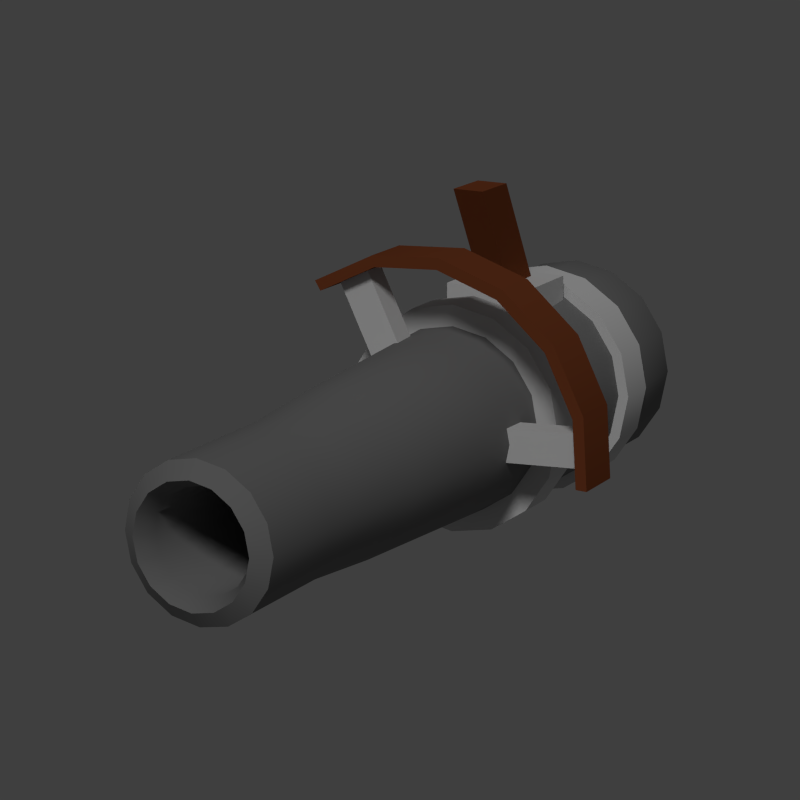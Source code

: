 # Source: Weapon_PortableCannon.blend  (saved by Blender 2.78.0; exported with 4.5.12 LTS)
import bpy
from mathutils import Matrix  # noqa: F401  (used for matrix-valued properties, if any)

bpy.ops.wm.read_factory_settings(use_empty=True)
scene = bpy.context.scene
scene.name = 'Weapon Models'

# ---- collections
col_collection_1 = bpy.data.collections.new('Collection 1'); scene.collection.children.link(col_collection_1)

# ---- materials (node trees are filled in below, after node groups)
mat_weapon_pc_metal = bpy.data.materials.new('Weapon_PC_Metal')
mat_weapon_pc_metal.alpha_threshold = 0.0
mat_weapon_pc_metal.use_transparent_shadow = False
mat_weapon_pc_metal.diffuse_color = (0.2019, 0.2019, 0.2019, 1.0)
mat_weapon_pc_metal.roughness = 0.5
mat_weapon_pc_wood = bpy.data.materials.new('Weapon_PC_Wood')
mat_weapon_pc_wood.alpha_threshold = 0.0
mat_weapon_pc_wood.use_transparent_shadow = False
mat_weapon_pc_wood.diffuse_color = (0.2019, 0.0539, 0.01963, 1.0)
mat_weapon_pc_wood.roughness = 0.5
mat_weapon_pc_metal_2 = bpy.data.materials.new('Weapon_PC_Metal_2')
mat_weapon_pc_metal_2.alpha_threshold = 0.0
mat_weapon_pc_metal_2.use_transparent_shadow = False
mat_weapon_pc_metal_2.diffuse_color = (0.6982, 0.6982, 0.6982, 1.0)
mat_weapon_pc_metal_2.roughness = 0.5

# ---- material node trees

# ---- world
world_world = bpy.data.worlds.new('World'); scene.world = world_world
world_world.use_sun_shadow = False
world_world.sun_shadow_jitter_overblur = 0.0
world_world.cycles.sampling_method = 'MANUAL'
world_world.light_settings.ao_factor = 0.1

# ---- cameras
cam_camera_01_angle = bpy.data.cameras.new('Camera_01_Angle')
cam_camera_01_angle.clip_end = 100.0
cam_camera_01_angle.lens = 109.8
cam_camera_01_angle.sensor_width = 32.0
cam_camera_01_angle.sensor_height = 18.0
cam_camera_01_angle.ortho_scale = 2.5
cam_camera_01_angle.display_size = 2.0
cam_camera_01_angle.dof.focus_distance = 0.0
cam_camera_01_angle.dof.aperture_fstop = 128.0
cam_camera_01_angle.dof.aperture_blades = 6
cam_camera_06_back = bpy.data.cameras.new('Camera_06_Back')
cam_camera_06_back.type = 'ORTHO'
cam_camera_06_back.clip_end = 100.0
cam_camera_06_back.lens = 35.0
cam_camera_06_back.sensor_width = 32.0
cam_camera_06_back.sensor_height = 18.0
cam_camera_06_back.ortho_scale = 1.0
cam_camera_06_back.display_size = 2.0
cam_camera_06_back.dof.focus_distance = 0.0
cam_camera_06_back.dof.aperture_fstop = 128.0
cam_camera_06_back.dof.aperture_blades = 6
cam_camera_04_bottom = bpy.data.cameras.new('Camera_04_Bottom')
cam_camera_04_bottom.type = 'ORTHO'
cam_camera_04_bottom.clip_end = 100.0
cam_camera_04_bottom.lens = 35.0
cam_camera_04_bottom.sensor_width = 32.0
cam_camera_04_bottom.sensor_height = 18.0
cam_camera_04_bottom.ortho_scale = 2.5
cam_camera_04_bottom.display_size = 2.0
cam_camera_04_bottom.dof.focus_distance = 0.0
cam_camera_04_bottom.dof.aperture_fstop = 128.0
cam_camera_04_bottom.dof.aperture_blades = 6
cam_camera_03_top = bpy.data.cameras.new('Camera_03_Top')
cam_camera_03_top.type = 'ORTHO'
cam_camera_03_top.clip_end = 100.0
cam_camera_03_top.lens = 35.0
cam_camera_03_top.sensor_width = 32.0
cam_camera_03_top.sensor_height = 18.0
cam_camera_03_top.ortho_scale = 2.5
cam_camera_03_top.display_size = 2.0
cam_camera_03_top.dof.focus_distance = 0.0
cam_camera_03_top.dof.aperture_fstop = 128.0
cam_camera_03_top.dof.aperture_blades = 6
cam_camera_02_sideleft = bpy.data.cameras.new('Camera_02_SideLeft')
cam_camera_02_sideleft.type = 'ORTHO'
cam_camera_02_sideleft.clip_end = 100.0
cam_camera_02_sideleft.lens = 35.0
cam_camera_02_sideleft.sensor_width = 32.0
cam_camera_02_sideleft.sensor_height = 18.0
cam_camera_02_sideleft.ortho_scale = 2.25
cam_camera_02_sideleft.display_size = 2.0
cam_camera_02_sideleft.dof.focus_distance = 0.0
cam_camera_02_sideleft.dof.aperture_fstop = 128.0
cam_camera_02_sideleft.dof.aperture_blades = 6
cam_camera_05_front = bpy.data.cameras.new('Camera_05_Front')
cam_camera_05_front.type = 'ORTHO'
cam_camera_05_front.clip_end = 100.0
cam_camera_05_front.lens = 35.0
cam_camera_05_front.sensor_width = 32.0
cam_camera_05_front.sensor_height = 18.0
cam_camera_05_front.ortho_scale = 1.0
cam_camera_05_front.display_size = 2.0
cam_camera_05_front.dof.focus_distance = 0.0
cam_camera_05_front.dof.aperture_fstop = 128.0
cam_camera_05_front.dof.aperture_blades = 6

# ---- lights
light_sun_003 = bpy.data.lights.new('Sun.003', 'SUN')
light_sun_003.transmission_factor = 0.0
light_sun_003.angle = 0.1993
light_sun_003.energy = 0.05
light_sun_003.shadow_buffer_clip_start = 0.5
light_sun_003.shadow_soft_size = 0.1
light_sun_003.shadow_cascade_max_distance = 1000.0
light_sun_003.cycles.use_multiple_importance_sampling = False
light_sun_001 = bpy.data.lights.new('Sun.001', 'SUN')
light_sun_001.transmission_factor = 0.0
light_sun_001.angle = 0.1993
light_sun_001.energy = 1.0
light_sun_001.shadow_buffer_clip_start = 0.5
light_sun_001.shadow_soft_size = 0.1
light_sun_001.shadow_cascade_max_distance = 1000.0
light_sun_001.cycles.use_multiple_importance_sampling = False

# ---- meshes
me_cylinder_001 = bpy.data.meshes.new('Cylinder.001')
me_cylinder_001.from_pydata([(6.873e-08, -0.03006, -0.175), (7.412e-08, -0.9, -0.2267), (0.0861, -0.03006, -0.1921), (0.06633, -0.9, -0.2399), (0.1591, -0.03006, -0.2409), (0.1226, -0.9, -0.2774), (0.2079, -0.03006, -0.3139), (0.1601, -0.9, -0.3337), (0.225, -0.03006, -0.4), (0.1733, -0.9, -0.4), (0.2079, -0.03006, -0.4861), (0.1601, -0.9, -0.4663), (0.1591, -0.03006, -0.5591), (0.1226, -0.9, -0.5226), (0.0861, -0.03006, -0.6079), (0.06633, -0.9, -0.5601), (1.027e-07, -0.03006, -0.625), (1.003e-07, -0.9, -0.5733), (-0.0861, -0.03006, -0.6079), (-0.06633, -0.9, -0.5601), (-0.1591, -0.03006, -0.5591), (-0.1226, -0.9, -0.5226), (-0.2079, -0.03006, -0.4861), (-0.1601, -0.9, -0.4663), (-0.225, -0.03006, -0.4), (-0.1733, -0.9, -0.4), (-0.2079, -0.03006, -0.3139), (-0.1601, -0.9, -0.3337), (-0.1591, -0.03006, -0.2409), (-0.1226, -0.9, -0.2774), (-0.0861, -0.03006, -0.1921), (-0.06633, -0.9, -0.2399), (7.412e-08, -1.016, -0.2267), (0.06633, -1.016, -0.2399), (0.1226, -1.016, -0.2774), (0.1601, -1.016, -0.3337), (0.1733, -1.016, -0.4), (0.1601, -1.016, -0.4663), (0.1226, -1.016, -0.5226), (0.06633, -1.016, -0.5601), (1.003e-07, -1.016, -0.5733), (-0.06633, -1.016, -0.5601), (-0.1226, -1.016, -0.5226), (-0.1601, -1.016, -0.4663), (-0.1733, -1.016, -0.4), (-0.1601, -1.016, -0.3337), (-0.1226, -1.016, -0.2774), (-0.06633, -1.016, -0.2399), (7.412e-08, -1.228, -0.2267), (0.06633, -1.228, -0.2399), (0.1226, -1.228, -0.2774), (0.1601, -1.228, -0.3337), (0.1733, -1.228, -0.4), (0.1601, -1.228, -0.4663), (0.1226, -1.228, -0.5226), (0.06633, -1.228, -0.5601), (1.003e-07, -1.228, -0.5733), (-0.06633, -1.228, -0.5601), (-0.1226, -1.228, -0.5226), (-0.1601, -1.228, -0.4663), (-0.1733, -1.228, -0.4), (-0.1601, -1.228, -0.3337), (-0.1226, -1.228, -0.2774), (-0.06633, -1.228, -0.2399), (7.714e-08, -1.256, -0.2643), (0.05191, -1.256, -0.2747), (0.09593, -1.256, -0.3041), (0.1253, -1.256, -0.3481), (0.1357, -1.256, -0.4), (0.1253, -1.256, -0.4519), (0.09593, -1.256, -0.4959), (0.05191, -1.256, -0.5253), (9.763e-08, -1.256, -0.5357), (-0.05191, -1.256, -0.5253), (-0.09593, -1.256, -0.4959), (-0.1253, -1.256, -0.4519), (-0.1357, -1.256, -0.4), (-0.1253, -1.256, -0.3481), (-0.09593, -1.256, -0.3041), (-0.05191, -1.256, -0.2747), (7.982e-08, -1.211, -0.2874), (0.0431, -1.211, -0.2959), (0.07964, -1.211, -0.3204), (0.1041, -1.211, -0.3569), (0.1126, -1.211, -0.4), (0.1041, -1.211, -0.4431), (0.07964, -1.211, -0.4796), (0.0431, -1.211, -0.5041), (9.683e-08, -1.211, -0.5126), (-0.0431, -1.211, -0.5041), (-0.07964, -1.211, -0.4796), (-0.1041, -1.211, -0.4431), (-0.1126, -1.211, -0.4), (-0.1041, -1.211, -0.3569), (-0.07964, -1.211, -0.3204), (-0.0431, -1.211, -0.2959), (7.982e-08, 0.03439, -0.2874), (0.0431, 0.03439, -0.2959), (0.07964, 0.03439, -0.3204), (0.1041, 0.03439, -0.3569), (0.1126, 0.03439, -0.4), (0.1041, 0.03439, -0.4431), (0.07964, 0.03439, -0.4796), (0.0431, 0.03439, -0.5041), (9.683e-08, 0.03439, -0.5126), (-0.0431, 0.03439, -0.5041), (-0.07964, 0.03439, -0.4796), (-0.1041, 0.03439, -0.4431), (-0.1126, 0.03439, -0.4), (-0.1041, 0.03439, -0.3569), (-0.07964, 0.03439, -0.3204), (-0.0431, 0.03439, -0.2959), (6.925e-08, 0.2634, -0.152), (0.09491, 0.2634, -0.1709), (0.1754, 0.2634, -0.2246), (0.2291, 0.2634, -0.3051), (0.248, 0.2634, -0.4), (0.2291, 0.2634, -0.4949), (0.1754, 0.2634, -0.5754), (0.09491, 0.2634, -0.6291), (1.067e-07, 0.2634, -0.648), (-0.09491, 0.2634, -0.6291), (-0.1754, 0.2634, -0.5754), (-0.2291, 0.2634, -0.4949), (-0.248, 0.2634, -0.4), (-0.2291, 0.2634, -0.3051), (-0.1754, 0.2634, -0.2246), (-0.09491, 0.2634, -0.1709), (7.222e-08, 0.4507, -0.152), (0.09491, 0.4507, -0.1709), (0.1754, 0.4507, -0.2246), (0.2291, 0.4507, -0.3051), (0.248, 0.4507, -0.4), (0.2291, 0.4507, -0.4949), (0.1754, 0.4507, -0.5754), (0.09491, 0.4507, -0.6291), (1.097e-07, 0.4507, -0.648), (-0.09491, 0.4507, -0.6291), (-0.1754, 0.4507, -0.5754), (-0.2291, 0.4507, -0.4949), (-0.248, 0.4507, -0.4), (-0.2291, 0.4507, -0.3051), (-0.1754, 0.4507, -0.2246), (-0.09491, 0.4507, -0.1709), (7.983e-08, 0.566, -0.2138), (0.07124, 0.566, -0.228), (0.1316, 0.566, -0.2684), (0.172, 0.566, -0.3288), (0.1862, 0.566, -0.4), (0.172, 0.566, -0.4712), (0.1316, 0.566, -0.5316), (0.07124, 0.566, -0.572), (1.079e-07, 0.566, -0.5862), (-0.07124, 0.566, -0.572), (-0.1316, 0.566, -0.5316), (-0.172, 0.566, -0.4712), (-0.1862, 0.566, -0.4), (-0.172, 0.566, -0.3288), (-0.1316, 0.566, -0.2684), (-0.07124, 0.566, -0.228), (8.614e-08, 0.6573, -0.3026), (0.03728, 0.6573, -0.31), (0.06888, 0.6573, -0.3311), (0.09, 0.6573, -0.3627), (0.09742, 0.6573, -0.4), (0.09, 0.6573, -0.4373), (0.06888, 0.6573, -0.4689), (0.03728, 0.6573, -0.49), (1.009e-07, 0.6573, -0.4974), (-0.03728, 0.6573, -0.49), (-0.06888, 0.6573, -0.4689), (-0.09, 0.6573, -0.4373), (-0.09742, 0.6573, -0.4), (-0.09, 0.6573, -0.3627), (-0.06888, 0.6573, -0.3311), (-0.03728, 0.6573, -0.31), (1.171e-07, -0.087, -0.1332), (1.171e-07, -0.187, -0.1332), (0.1021, -0.087, -0.1535), (0.1021, -0.187, -0.1535), (0.1887, -0.087, -0.2113), (0.1887, -0.187, -0.2113), (0.2465, -0.087, -0.2979), (0.2465, -0.187, -0.2979), (0.2668, -0.087, -0.4), (0.2668, -0.187, -0.4), (0.2465, -0.087, -0.5021), (0.2465, -0.187, -0.5021), (0.1887, -0.087, -0.5887), (0.1887, -0.187, -0.5887), (0.1021, -0.087, -0.6465), (0.1021, -0.187, -0.6465), (1.574e-07, -0.087, -0.6668), (1.574e-07, -0.187, -0.6668), (-0.1021, -0.087, -0.6465), (-0.1021, -0.187, -0.6465), (-0.1887, -0.087, -0.5887), (-0.1887, -0.187, -0.5887), (-0.2465, -0.087, -0.5021), (-0.2465, -0.187, -0.5021), (-0.2668, -0.087, -0.4), (-0.2668, -0.187, -0.4), (-0.2465, -0.087, -0.2979), (-0.2465, -0.187, -0.2979), (-0.1887, -0.087, -0.2113), (-0.1887, -0.187, -0.2113), (-0.1021, -0.087, -0.1535), (-0.1021, -0.187, -0.1535), (7.052e-08, -0.3634, -0.1922), (7.232e-08, -0.6967, -0.2094), (0.07292, -0.6967, -0.2239), (0.07951, -0.3634, -0.208), (0.1347, -0.6967, -0.2653), (0.1469, -0.3634, -0.2531), (0.1761, -0.6967, -0.3271), (0.192, -0.3634, -0.3205), (0.1906, -0.6967, -0.4), (0.2078, -0.3634, -0.4), (0.1761, -0.6967, -0.4729), (0.192, -0.3634, -0.4795), (0.1347, -0.6967, -0.5347), (0.1469, -0.3634, -0.5469), (0.07292, -0.6967, -0.5761), (0.07951, -0.3634, -0.592), (1.011e-07, -0.6967, -0.5906), (1.019e-07, -0.3634, -0.6078), (-0.07292, -0.6967, -0.5761), (-0.07951, -0.3634, -0.592), (-0.1347, -0.6967, -0.5347), (-0.1469, -0.3634, -0.5469), (-0.1761, -0.6967, -0.4729), (-0.192, -0.3634, -0.4795), (-0.1906, -0.6967, -0.4), (-0.2078, -0.3634, -0.4), (-0.1761, -0.6967, -0.3271), (-0.192, -0.3634, -0.3205), (-0.1347, -0.6967, -0.2653), (-0.1469, -0.3634, -0.2531), (-0.07292, -0.6967, -0.2239), (-0.07951, -0.3634, -0.208), (1.171e-07, 0.2834, -0.1332), (1.171e-07, 0.1834, -0.1332), (0.1021, 0.2834, -0.1535), (0.1021, 0.1834, -0.1535), (0.1887, 0.2834, -0.2113), (0.1887, 0.1834, -0.2113), (0.2465, 0.2834, -0.2979), (0.2465, 0.1834, -0.2979), (0.2668, 0.2834, -0.4), (0.2668, 0.1834, -0.4), (0.2465, 0.2834, -0.5021), (0.2465, 0.1834, -0.5021), (0.1887, 0.2834, -0.5887), (0.1887, 0.1834, -0.5887), (0.1021, 0.2834, -0.6465), (0.1021, 0.1834, -0.6465), (1.574e-07, 0.2834, -0.6668), (1.574e-07, 0.1834, -0.6668), (-0.1021, 0.2834, -0.6465), (-0.1021, 0.1834, -0.6465), (-0.1887, 0.2834, -0.5887), (-0.1887, 0.1834, -0.5887), (-0.2465, 0.2834, -0.5021), (-0.2465, 0.1834, -0.5021), (-0.2668, 0.2834, -0.4), (-0.2668, 0.1834, -0.4), (-0.2465, 0.2834, -0.2979), (-0.2465, 0.1834, -0.2979), (-0.1887, 0.2834, -0.2113), (-0.1887, 0.1834, -0.2113), (-0.1021, 0.2834, -0.1535), (-0.1021, 0.1834, -0.1535), (-0.1, -0.03006, -0.275), (-0.1, -0.03006, -0.125), (-0.1, 0.1699, -0.275), (-0.1, 0.1699, -0.125), (0.1, -0.03006, -0.275), (0.1, -0.03006, -0.125), (0.1, 0.1699, -0.275), (0.1, 0.1699, -0.125), (-0.03667, 0.01132, -0.125), (-0.03667, 0.1286, -0.125), (0.03667, 0.01132, -0.125), (0.03667, 0.1286, -0.125), (-0.03667, -0.119, 0.1156), (-0.03667, -0.001773, 0.1156), (0.03667, -0.119, 0.1156), (0.03667, -0.001773, 0.1156), (0.2044, -0.2223, -0.04597), (0.2044, -0.3423, -0.04597), (0.3291, -0.2223, -0.1553), (0.3291, -0.3423, -0.1553), (0.4024, -0.2223, -0.304), (0.4024, -0.3423, -0.304), (0.4133, -0.2223, -0.4695), (0.4133, -0.3423, -0.4695), (-0.2668, -0.2223, -0.07685), (-0.2668, -0.3423, -0.07685), (-0.1181, -0.2223, -0.003508), (-0.1181, -0.3423, -0.003508), (0.04738, -0.2223, 0.007337), (0.04738, -0.3423, 0.007337), (0.1905, -0.3423, -0.07009), (0.3078, -0.2223, -0.173), (0.3078, -0.3423, -0.173), (0.3768, -0.3423, -0.313), (0.3871, -0.2223, -0.4687), (0.3871, -0.3423, -0.4687), (-0.253, -0.2223, -0.09916), (-0.253, -0.3423, -0.09916), (-0.1131, -0.2223, -0.03013), (-0.1131, -0.3423, -0.03013), (0.04268, -0.3423, -0.01992), (0.1905, -0.2223, -0.07009), (0.3768, -0.2223, -0.313), (0.04268, -0.2223, -0.01992), (0.3794, -0.3123, -0.3519), (0.3845, -0.2523, -0.4298), (0.3845, -0.3123, -0.4298), (0.3794, -0.2523, -0.3519), (0.1299, -0.3123, -0.3683), (0.135, -0.3123, -0.4461), (0.1299, -0.2523, -0.3683), (0.135, -0.2523, -0.4461), (-0.218, -0.2523, -0.0819), (-0.218, -0.3123, -0.0819), (-0.148, -0.2523, -0.04739), (-0.148, -0.3123, -0.04739), (-0.03748, -0.2523, -0.2716), (-0.1075, -0.2523, -0.3061), (-0.1075, -0.3123, -0.3061), (-0.03748, -0.3123, -0.2716)], [], [(209, 1, 3, 210), (210, 3, 5, 212), (212, 5, 7, 214), (214, 7, 9, 216), (216, 9, 11, 218), (218, 11, 13, 220), (220, 13, 15, 222), (222, 15, 17, 224), (224, 17, 19, 226), (226, 19, 21, 228), (228, 21, 23, 230), (230, 23, 25, 232), (232, 25, 27, 234), (234, 27, 29, 236), (17, 15, 39, 40), (238, 31, 1, 209), (236, 29, 31, 238), (10, 12, 118, 117), (45, 44, 60, 61), (3, 1, 32, 33), (27, 25, 44, 45), (13, 11, 37, 38), (23, 21, 42, 43), (1, 31, 47, 32), (9, 7, 35, 36), (19, 17, 40, 41), (29, 27, 45, 46), (5, 3, 33, 34), (15, 13, 38, 39), (25, 23, 43, 44), (11, 9, 36, 37), (21, 19, 41, 42), (31, 29, 46, 47), (7, 5, 34, 35), (59, 58, 74, 75), (38, 37, 53, 54), (46, 45, 61, 62), (39, 38, 54, 55), (47, 46, 62, 63), (40, 39, 55, 56), (33, 32, 48, 49), (32, 47, 63, 48), (41, 40, 56, 57), (34, 33, 49, 50), (42, 41, 57, 58), (35, 34, 50, 51), (43, 42, 58, 59), (36, 35, 51, 52), (44, 43, 59, 60), (37, 36, 52, 53), (65, 64, 80, 81), (52, 51, 67, 68), (60, 59, 75, 76), (53, 52, 68, 69), (61, 60, 76, 77), (54, 53, 69, 70), (62, 61, 77, 78), (55, 54, 70, 71), (63, 62, 78, 79), (56, 55, 71, 72), (49, 48, 64, 65), (48, 63, 79, 64), (57, 56, 72, 73), (50, 49, 65, 66), (58, 57, 73, 74), (51, 50, 66, 67), (86, 85, 101, 102), (64, 79, 95, 80), (73, 72, 88, 89), (66, 65, 81, 82), (74, 73, 89, 90), (67, 66, 82, 83), (75, 74, 90, 91), (68, 67, 83, 84), (76, 75, 91, 92), (69, 68, 84, 85), (77, 76, 92, 93), (70, 69, 85, 86), (78, 77, 93, 94), (71, 70, 86, 87), (79, 78, 94, 95), (72, 71, 87, 88), (97, 96, 111, 110, 109, 108, 107, 106, 105, 104, 103, 102, 101, 100, 99, 98), (94, 93, 109, 110), (87, 86, 102, 103), (95, 94, 110, 111), (88, 87, 103, 104), (81, 80, 96, 97), (80, 95, 111, 96), (89, 88, 104, 105), (82, 81, 97, 98), (90, 89, 105, 106), (83, 82, 98, 99), (91, 90, 106, 107), (84, 83, 99, 100), (92, 91, 107, 108), (85, 84, 100, 101), (93, 92, 108, 109), (112, 113, 129, 128), (20, 22, 123, 122), (30, 0, 112, 127), (6, 8, 116, 115), (16, 18, 121, 120), (26, 28, 126, 125), (2, 4, 114, 113), (12, 14, 119, 118), (22, 24, 124, 123), (8, 10, 117, 116), (18, 20, 122, 121), (28, 30, 127, 126), (4, 6, 115, 114), (14, 16, 120, 119), (0, 2, 113, 112), (24, 26, 125, 124), (133, 134, 150, 149), (127, 112, 128, 143), (120, 121, 137, 136), (113, 114, 130, 129), (121, 122, 138, 137), (114, 115, 131, 130), (122, 123, 139, 138), (115, 116, 132, 131), (123, 124, 140, 139), (116, 117, 133, 132), (124, 125, 141, 140), (117, 118, 134, 133), (125, 126, 142, 141), (118, 119, 135, 134), (126, 127, 143, 142), (119, 120, 136, 135), (154, 155, 171, 170), (141, 142, 158, 157), (134, 135, 151, 150), (142, 143, 159, 158), (135, 136, 152, 151), (128, 129, 145, 144), (143, 128, 144, 159), (136, 137, 153, 152), (129, 130, 146, 145), (137, 138, 154, 153), (130, 131, 147, 146), (138, 139, 155, 154), (131, 132, 148, 147), (139, 140, 156, 155), (132, 133, 149, 148), (140, 141, 157, 156), (160, 161, 162, 163, 164, 165, 166, 167, 168, 169, 170, 171, 172, 173, 174, 175), (147, 148, 164, 163), (155, 156, 172, 171), (148, 149, 165, 164), (156, 157, 173, 172), (149, 150, 166, 165), (157, 158, 174, 173), (150, 151, 167, 166), (158, 159, 175, 174), (151, 152, 168, 167), (144, 145, 161, 160), (159, 144, 160, 175), (152, 153, 169, 168), (145, 146, 162, 161), (153, 154, 170, 169), (146, 147, 163, 162), (176, 177, 179, 178), (178, 179, 181, 180), (180, 181, 183, 182), (182, 183, 185, 184), (184, 185, 187, 186), (186, 187, 189, 188), (188, 189, 191, 190), (190, 191, 193, 192), (192, 193, 195, 194), (194, 195, 197, 196), (196, 197, 199, 198), (198, 199, 201, 200), (200, 201, 203, 202), (202, 203, 205, 204), (179, 177, 207, 205, 203, 201, 199, 197, 195, 193, 191, 189, 187, 185, 183, 181), (206, 207, 177, 176), (204, 205, 207, 206), (176, 178, 180, 182, 184, 186, 188, 190, 192, 194, 196, 198, 200, 202, 204, 206), (28, 237, 239, 30), (237, 236, 238, 239), (30, 239, 208, 0), (239, 238, 209, 208), (26, 235, 237, 28), (235, 234, 236, 237), (24, 233, 235, 26), (233, 232, 234, 235), (22, 231, 233, 24), (231, 230, 232, 233), (20, 229, 231, 22), (229, 228, 230, 231), (18, 227, 229, 20), (227, 226, 228, 229), (16, 225, 227, 18), (225, 224, 226, 227), (14, 223, 225, 16), (223, 222, 224, 225), (12, 221, 223, 14), (221, 220, 222, 223), (10, 219, 221, 12), (219, 218, 220, 221), (8, 217, 219, 10), (217, 216, 218, 219), (6, 215, 217, 8), (215, 214, 216, 217), (4, 213, 215, 6), (213, 212, 214, 215), (2, 211, 213, 4), (211, 210, 212, 213), (0, 208, 211, 2), (208, 209, 210, 211), (240, 241, 243, 242), (242, 243, 245, 244), (244, 245, 247, 246), (246, 247, 249, 248), (248, 249, 251, 250), (250, 251, 253, 252), (252, 253, 255, 254), (254, 255, 257, 256), (256, 257, 259, 258), (258, 259, 261, 260), (260, 261, 263, 262), (262, 263, 265, 264), (264, 265, 267, 266), (266, 267, 269, 268), (243, 241, 271, 269, 267, 265, 263, 261, 259, 257, 255, 253, 251, 249, 247, 245), (270, 271, 241, 240), (268, 269, 271, 270), (240, 242, 244, 246, 248, 250, 252, 254, 256, 258, 260, 262, 264, 266, 268, 270), (273, 275, 274, 272), (275, 279, 278, 274), (279, 277, 276, 278), (277, 273, 272, 276), (272, 274, 278, 276), (277, 279, 275, 273), (282, 280, 281, 283), (286, 287, 285, 284), (282, 283, 287, 286), (281, 280, 284, 285), (280, 282, 286, 284), (283, 281, 285, 287), (288, 289, 291, 290), (290, 291, 293, 292), (292, 293, 295, 294), (296, 297, 299, 298), (298, 299, 301, 300), (300, 301, 289, 288), (296, 298, 310, 308), (299, 297, 309, 311), (291, 289, 302, 304), (301, 299, 311, 312), (293, 291, 304, 305), (289, 301, 312, 302), (295, 293, 305, 307), (302, 312, 315, 313), (288, 290, 303, 313), (298, 300, 315, 310), (290, 292, 314, 303), (300, 288, 313, 315), (292, 294, 306, 314), (311, 309, 308, 310), (307, 305, 314, 306), (295, 307, 306, 294), (312, 311, 310, 315), (304, 302, 313, 303), (296, 308, 309, 297), (305, 304, 303, 314), (318, 317, 319, 316), (321, 320, 322, 323), (317, 318, 321, 323), (316, 319, 322, 320), (319, 317, 323, 322), (318, 316, 320, 321), (327, 326, 324, 325), (331, 330, 329, 328), (326, 327, 331, 328), (324, 326, 328, 329), (325, 324, 329, 330), (327, 325, 330, 331)])
me_cylinder_001.polygons.foreach_set('use_smooth', [True] * 280)
me_cylinder_001.polygons.foreach_set('material_index', [0, 0, 0, 0, 0, 0, 0, 0, 0, 0, 0, 0, 0, 0, 0, 0, 0, 0, 0, 0, 0, 0, 0, 0, 0, 0, 0, 0, 0, 0, 0, 0, 0, 0, 0, 0, 0, 0, 0, 0, 0, 0, 0, 0, 0, 0, 0, 0, 0, 0, 0, 0, 0, 0, 0, 0, 0, 0, 0, 0, 0, 0, 0, 0, 0, 0, 0, 0, 0, 0, 0, 0, 0, 0, 0, 0, 0, 0, 0, 0, 0, 0, 0, 0, 0, 0, 0, 0, 0, 0, 0, 0, 0, 0, 0, 0, 0, 0, 0, 0, 0, 0, 0, 0, 0, 0, 0, 0, 0, 0, 0, 0, 0, 0, 0, 0, 0, 0, 0, 0, 0, 0, 0, 0, 0, 0, 0, 0, 0, 0, 0, 0, 0, 0, 0, 0, 0, 0, 0, 0, 0, 0, 0, 0, 0, 0, 0, 0, 0, 0, 0, 0, 0, 0, 0, 0, 0, 0, 0, 0, 0, 0, 2, 2, 2, 2, 2, 2, 2, 2, 2, 2, 2, 2, 2, 2, 2, 2, 2, 2, 0, 0, 0, 0, 0, 0, 0, 0, 0, 0, 0, 0, 0, 0, 0, 0, 0, 0, 0, 0, 0, 0, 0, 0, 0, 0, 0, 0, 0, 0, 0, 0, 2, 2, 2, 2, 2, 2, 2, 2, 2, 2, 2, 2, 2, 2, 2, 2, 2, 2, 2, 2, 2, 2, 2, 2, 1, 1, 1, 1, 1, 1, 1, 1, 1, 1, 1, 1, 1, 1, 1, 1, 1, 1, 1, 1, 1, 1, 1, 1, 1, 1, 1, 1, 1, 1, 1, 1, 2, 2, 2, 2, 2, 2, 2, 2, 2, 2, 2, 2])
me_cylinder_001.materials.append(mat_weapon_pc_metal)
me_cylinder_001.materials.append(mat_weapon_pc_wood)
me_cylinder_001.materials.append(mat_weapon_pc_metal_2)
me_cylinder_001.use_remesh_preserve_volume = False
me_cylinder_001.use_remesh_preserve_attributes = False
me_cylinder_001.use_mirror_vertex_groups = False
me_cylinder_001.update()
me_sphere = bpy.data.meshes.new('Sphere')
me_sphere.from_pydata([(-0.0525, -2.817e-09, 0.09093), (-0.09093, -2.817e-09, 0.0525), (-0.105, -2.817e-09, 3.549e-08), (-0.09093, -2.817e-09, -0.0525), (-0.0525, -2.817e-09, -0.09093), (-0.04547, 0.02625, 0.09093), (-0.07875, 0.04547, 0.0525), (-0.09093, 0.0525, 3.549e-08), (-0.07875, 0.04547, -0.0525), (-0.04547, 0.02625, -0.09093), (-0.02625, 0.04547, 0.09093), (-0.04547, 0.07875, 0.0525), (-0.0525, 0.09093, 3.549e-08), (-0.04547, 0.07875, -0.0525), (-0.02625, 0.04547, -0.09093), (-1.665e-07, 0.0525, 0.09093), (-1.649e-07, 0.09093, 0.0525), (-1.681e-07, 0.105, 3.549e-08), (-1.681e-07, 0.09093, -0.0525), (-1.712e-07, 0.0525, -0.09093), (-1.772e-07, -1.655e-08, 0.105), (0.02625, 0.04547, 0.09093), (0.04547, 0.07875, 0.0525), (0.0525, 0.09093, 3.549e-08), (0.04547, 0.07875, -0.0525), (0.02625, 0.04547, -0.09093), (0.04547, 0.02625, 0.09093), (0.07875, 0.04547, 0.0525), (0.09093, 0.0525, 3.549e-08), (0.07875, 0.04547, -0.0525), (0.04547, 0.02625, -0.09093), (0.0525, -9.18e-09, 0.09093), (0.09093, -4.486e-09, 0.0525), (0.105, -7.615e-09, 3.549e-08), (0.09093, -7.615e-09, -0.0525), (0.0525, -1.357e-09, -0.09093), (-1.693e-07, -2.817e-09, -0.105), (0.04547, -0.02625, 0.09093), (0.07875, -0.04547, 0.0525), (0.09093, -0.0525, 3.549e-08), (0.07875, -0.04547, -0.0525), (0.04547, -0.02625, -0.09093), (0.02625, -0.04547, 0.09093), (0.04547, -0.07875, 0.0525), (0.0525, -0.09093, 3.549e-08), (0.04547, -0.07875, -0.0525), (0.02625, -0.04547, -0.09093), (-1.79e-07, -0.0525, 0.09093), (-1.743e-07, -0.09093, 0.0525), (-1.774e-07, -0.105, 3.549e-08), (-1.743e-07, -0.09093, -0.0525), (-1.712e-07, -0.0525, -0.09093), (-0.02625, -0.04547, 0.09093), (-0.04547, -0.07875, 0.0525), (-0.0525, -0.09093, 3.549e-08), (-0.04547, -0.07875, -0.0525), (-0.02625, -0.04547, -0.09093), (-0.04547, -0.02625, 0.09093), (-0.07875, -0.04547, 0.0525), (-0.09093, -0.0525, 3.549e-08), (-0.07875, -0.04547, -0.0525), (-0.04547, -0.02625, -0.09093)], [], [(4, 3, 8, 9), (2, 1, 6, 7), (3, 2, 7, 8), (1, 0, 5, 6), (7, 6, 11, 12), (8, 7, 12, 13), (6, 5, 10, 11), (9, 8, 13, 14), (13, 12, 17, 18), (11, 10, 15, 16), (14, 13, 18, 19), (12, 11, 16, 17), (18, 17, 23, 24), (16, 15, 21, 22), (19, 18, 24, 25), (17, 16, 22, 23), (24, 23, 28, 29), (22, 21, 26, 27), (25, 24, 29, 30), (23, 22, 27, 28), (29, 28, 33, 34), (27, 26, 31, 32), (30, 29, 34, 35), (28, 27, 32, 33), (34, 33, 39, 40), (32, 31, 37, 38), (35, 34, 40, 41), (33, 32, 38, 39), (38, 37, 42, 43), (41, 40, 45, 46), (39, 38, 43, 44), (40, 39, 44, 45), (46, 45, 50, 51), (44, 43, 48, 49), (45, 44, 49, 50), (43, 42, 47, 48), (51, 50, 55, 56), (49, 48, 53, 54), (50, 49, 54, 55), (48, 47, 52, 53), (56, 55, 60, 61), (54, 53, 58, 59), (55, 54, 59, 60), (53, 52, 57, 58), (0, 20, 5), (36, 4, 9), (5, 20, 10), (36, 9, 14), (10, 20, 15), (36, 14, 19), (36, 19, 25), (15, 20, 21), (36, 25, 30), (21, 20, 26), (36, 30, 35), (26, 20, 31), (31, 20, 37), (36, 35, 41), (37, 20, 42), (36, 41, 46), (42, 20, 47), (36, 46, 51), (47, 20, 52), (36, 51, 56), (52, 20, 57), (36, 56, 61), (61, 60, 3, 4), (59, 58, 1, 2), (57, 20, 0), (36, 61, 4), (60, 59, 2, 3), (58, 57, 0, 1)])
me_sphere.polygons.foreach_set('use_smooth', [True] * 72)
me_sphere.use_remesh_preserve_volume = False
me_sphere.use_remesh_preserve_attributes = False
me_sphere.use_mirror_vertex_groups = False
me_sphere.update()
arm_skel_portablecannon = bpy.data.armatures.new('Skel_PortableCannon')  # bones are not reproduced

# ---- objects
ob_skel_portablecannon = bpy.data.objects.new('Skel_PortableCannon', arm_skel_portablecannon)
ob_proto_portablecannon = bpy.data.objects.new('Proto_PortableCannon', me_cylinder_001)
ob_proto_cannonball = bpy.data.objects.new('Proto_CannonBall', me_sphere)
ob_camera_01_angle = bpy.data.objects.new('Camera_01_Angle', cam_camera_01_angle)
ob_camera_06_back = bpy.data.objects.new('Camera_06_Back', cam_camera_06_back)
ob_camera_04_bottom = bpy.data.objects.new('Camera_04_Bottom', cam_camera_04_bottom)
ob_camera_03_top = bpy.data.objects.new('Camera_03_Top', cam_camera_03_top)
ob_camera_02_sideleft = bpy.data.objects.new('Camera_02_SideLeft', cam_camera_02_sideleft)
ob_camera_05_front = bpy.data.objects.new('Camera_05_Front', cam_camera_05_front)
ob_hemi_moon = bpy.data.objects.new('Hemi_Moon', light_sun_003)
ob_hemi_sun = bpy.data.objects.new('Hemi_Sun', light_sun_001)

# ---- transforms, parenting, visibility, modifiers, constraints
ob_skel_portablecannon.location = (0.0, 0.0, 0.0)
ob_skel_portablecannon.show_in_front = True
ob_skel_portablecannon.lineart.crease_threshold = 0.0
ob_proto_portablecannon.parent = ob_skel_portablecannon
ob_proto_portablecannon.location = (0.0, 0.0, 0.0)
ob_proto_portablecannon.lineart.crease_threshold = 0.0
_vg = ob_proto_portablecannon.vertex_groups.new(name='Base_Handle')
_vg.add([272, 273, 274, 275, 276, 277, 278, 279, 280, 281, 282, 283, 284, 285, 286, 287], 1.0, 'REPLACE')
_vg = ob_proto_portablecannon.vertex_groups.new(name='CannonBall')
_vg = ob_proto_portablecannon.vertex_groups.new(name='CannonBarrel')
_vg.add([0, 1, 2, 3, 4, 5, 6, 7, 8, 9, 10, 11, 12, 13, 14, 15, 16, 17, 18, 19, 20, 21, 22, 23, 24, 25, 26, 27, 28, 29, 30, 31, 32, 33, 34, 35, 36, 37, 38, 39, 40, 41, 42, 43, 44, 45, 46, 47, 48, 49, 50, 51, 52, 53, 54, 55, 56, 57, 58, 59, 60, 61, 62, 63, 64, 65, 66, 67, 68, 69, 70, 71, 72, 73, 74, 75, 76, 77, 78, 79, 80, 81, 82, 83, 84, 85, 86, 87, 88, 89, 90, 91, 92, 93, 94, 95, 96, 97, 98, 99, 100, 101, 102, 103, 104, 105, 106, 107, 108, 109, 110, 111, 112, 113, 114, 115, 116, 117, 118, 119, 120, 121, 122, 123, 124, 125, 126, 127, 128, 129, 130, 131, 132, 133, 134, 135, 136, 137, 138, 139, 140, 141, 142, 143, 144, 145, 146, 147, 148, 149, 150, 151, 152, 153, 154, 155, 156, 157, 158, 159, 160, 161, 162, 163, 164, 165, 166, 167, 168, 169, 170, 171, 172, 173, 174, 175, 176, 177, 178, 179, 180, 181, 182, 183, 184, 185, 186, 187, 188, 189, 190, 191, 192, 193, 194, 195, 196, 197, 198, 199, 200, 201, 202, 203, 204, 205, 206, 207, 208, 209, 210, 211, 212, 213, 214, 215, 216, 217, 218, 219, 220, 221, 222, 223, 224, 225, 226, 227, 228, 229, 230, 231, 232, 233, 234, 235, 236, 237, 238, 239, 240, 241, 242, 243, 244, 245, 246, 247, 248, 249, 250, 251, 252, 253, 254, 255, 256, 257, 258, 259, 260, 261, 262, 263, 264, 265, 266, 267, 268, 269, 270, 271, 288, 289, 290, 291, 292, 293, 294, 295, 296, 297, 298, 299, 300, 301, 302, 303, 304, 305, 306, 307, 308, 309, 310, 311, 312, 313, 314, 315, 316, 317, 318, 319, 320, 321, 322, 323, 324, 325, 326, 327, 328, 329, 330, 331], 1.0, 'REPLACE')
_vg = ob_proto_portablecannon.vertex_groups.new(name='Root')
_m = ob_proto_portablecannon.modifiers.new('EdgeSplit', 'EDGE_SPLIT')
_m = ob_proto_portablecannon.modifiers.new('Armature', 'ARMATURE')
_m.object = ob_skel_portablecannon
ob_proto_cannonball.parent = ob_skel_portablecannon
ob_proto_cannonball.location = (0.0, 0.0, -0.4)
ob_proto_cannonball.lineart.crease_threshold = 0.0
_vg = ob_proto_cannonball.vertex_groups.new(name='Base_Handle')
_vg = ob_proto_cannonball.vertex_groups.new(name='CannonBall')
_vg.add([0, 1, 2, 3, 4, 5, 6, 7, 8, 9, 10, 11, 12, 13, 14, 15, 16, 17, 18, 19, 20, 21, 22, 23, 24, 25, 26, 27, 28, 29, 30, 31, 32, 33, 34, 35, 36, 37, 38, 39, 40, 41, 42, 43, 44, 45, 46, 47, 48, 49, 50, 51, 52, 53, 54, 55, 56, 57, 58, 59, 60, 61], 1.0, 'REPLACE')
_vg = ob_proto_cannonball.vertex_groups.new(name='CannonBarrel')
_vg = ob_proto_cannonball.vertex_groups.new(name='Root')
_m = ob_proto_cannonball.modifiers.new('Armature', 'ARMATURE')
_m.object = ob_skel_portablecannon
ob_camera_01_angle.location = (2.847, -5.468, 1.265)
ob_camera_01_angle.rotation_euler = (1.307, -2.618e-05, 0.5142)
ob_camera_01_angle.lineart.crease_threshold = 0.0
ob_camera_06_back.location = (-5.136e-07, 5.875, -0.3133)
ob_camera_06_back.rotation_euler = (1.571, -0.0, 3.142)
ob_camera_06_back.lineart.crease_threshold = 0.0
ob_camera_04_bottom.location = (0.0, -0.2255, -5.0)
ob_camera_04_bottom.rotation_euler = (15.71, -0.0, 0.0)
ob_camera_04_bottom.lineart.crease_threshold = 0.0
ob_camera_03_top.location = (0.0, -0.2887, 5.0)
ob_camera_03_top.rotation_euler = (6.283, -0.0, 0.0)
ob_camera_03_top.lineart.crease_threshold = 0.0
ob_camera_02_sideleft.location = (5.213, -0.3441, -0.2694)
ob_camera_02_sideleft.rotation_euler = (1.571, -0.0, 1.571)
ob_camera_02_sideleft.lineart.crease_threshold = 0.0
ob_camera_05_front.location = (0.0, -5.875, -0.3314)
ob_camera_05_front.rotation_euler = (1.571, -0.0, 0.0)
ob_camera_05_front.lineart.crease_threshold = 0.0
ob_hemi_moon.location = (-15.0, -1.303, 15.13)
ob_hemi_moon.rotation_euler = (3.934, 0.07537, 0.238)
ob_hemi_moon.lineart.crease_threshold = 0.0
ob_hemi_sun.location = (-15.0, -1.303, 15.13)
ob_hemi_sun.rotation_euler = (0.7921, -0.07537, 0.4294)
ob_hemi_sun.lineart.crease_threshold = 0.0

# ---- collection membership
col_collection_1.objects.link(ob_skel_portablecannon)
col_collection_1.objects.link(ob_proto_portablecannon)
col_collection_1.objects.link(ob_proto_cannonball)
col_collection_1.objects.link(ob_camera_01_angle)
col_collection_1.objects.link(ob_camera_06_back)
col_collection_1.objects.link(ob_camera_04_bottom)
col_collection_1.objects.link(ob_camera_03_top)
col_collection_1.objects.link(ob_camera_02_sideleft)
col_collection_1.objects.link(ob_camera_05_front)
col_collection_1.objects.link(ob_hemi_moon)
col_collection_1.objects.link(ob_hemi_sun)

# ---- scene / render settings (as saved in the file)
scene.camera = ob_camera_01_angle
scene.frame_start = 0; scene.frame_end = 81; scene.frame_set(0)
scene.render.engine = 'BLENDER_EEVEE_NEXT'
scene.render.image_settings.exr_codec = 'NONE'
scene.render.resolution_x = 720
scene.render.resolution_y = 720
scene.render.dither_intensity = 0.0
scene.render.film_transparent = True
scene.render.use_compositing = False
scene.render.use_sequencer = False
scene.render.simplify_subdivision_render = 0
scene.render.simplify_child_particles_render = 0.0
scene.cycles.use_denoising = False
scene.cycles.samples = 10
scene.cycles.sampling_pattern = 'TABULATED_SOBOL'
scene.cycles.light_sampling_threshold = 0.0
scene.cycles.use_adaptive_sampling = False
scene.cycles.use_light_tree = False
scene.cycles.blur_glossy = 0.0
scene.cycles.pixel_filter_type = 'GAUSSIAN'
scene.cycles.sample_clamp_indirect = 0.0
scene.view_settings.view_transform = 'Standard'
bpy.context.view_layer.update()
